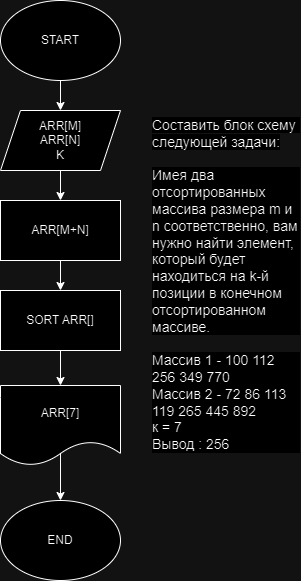

The diagram above was exported from draw.io. Its source (the exported page's mxGraphModel, read from the mxfile embedded in the PNG):
<mxGraphModel dx="1461" dy="699" grid="1" gridSize="10" guides="1" tooltips="1" connect="1" arrows="1" fold="1" page="1" pageScale="1" pageWidth="827" pageHeight="1169" math="0" shadow="0">
  <root>
    <mxCell id="0" />
    <mxCell id="1" parent="0" />
    <mxCell id="9rh8AR8ueBGxTA53Jn8B-3" value="" style="edgeStyle=orthogonalEdgeStyle;rounded=0;orthogonalLoop=1;jettySize=auto;html=1;" edge="1" parent="1" source="9rh8AR8ueBGxTA53Jn8B-1" target="9rh8AR8ueBGxTA53Jn8B-2">
      <mxGeometry relative="1" as="geometry" />
    </mxCell>
    <mxCell id="9rh8AR8ueBGxTA53Jn8B-1" value="START" style="ellipse;whiteSpace=wrap;html=1;" vertex="1" parent="1">
      <mxGeometry x="350" y="120" width="120" height="80" as="geometry" />
    </mxCell>
    <mxCell id="9rh8AR8ueBGxTA53Jn8B-5" value="" style="edgeStyle=orthogonalEdgeStyle;rounded=0;orthogonalLoop=1;jettySize=auto;html=1;" edge="1" parent="1" source="9rh8AR8ueBGxTA53Jn8B-2" target="9rh8AR8ueBGxTA53Jn8B-4">
      <mxGeometry relative="1" as="geometry" />
    </mxCell>
    <mxCell id="9rh8AR8ueBGxTA53Jn8B-2" value="ARR[M]&lt;div&gt;ARR[N]&lt;/div&gt;&lt;div&gt;K&lt;/div&gt;" style="shape=parallelogram;perimeter=parallelogramPerimeter;whiteSpace=wrap;html=1;fixedSize=1;" vertex="1" parent="1">
      <mxGeometry x="350" y="230" width="120" height="60" as="geometry" />
    </mxCell>
    <mxCell id="9rh8AR8ueBGxTA53Jn8B-7" value="" style="edgeStyle=orthogonalEdgeStyle;rounded=0;orthogonalLoop=1;jettySize=auto;html=1;" edge="1" parent="1" source="9rh8AR8ueBGxTA53Jn8B-4" target="9rh8AR8ueBGxTA53Jn8B-6">
      <mxGeometry relative="1" as="geometry" />
    </mxCell>
    <mxCell id="9rh8AR8ueBGxTA53Jn8B-4" value="ARR[M+N]" style="whiteSpace=wrap;html=1;" vertex="1" parent="1">
      <mxGeometry x="350" y="320" width="120" height="60" as="geometry" />
    </mxCell>
    <mxCell id="9rh8AR8ueBGxTA53Jn8B-9" style="edgeStyle=orthogonalEdgeStyle;rounded=0;orthogonalLoop=1;jettySize=auto;html=1;exitX=0.5;exitY=1;exitDx=0;exitDy=0;entryX=0.5;entryY=0;entryDx=0;entryDy=0;" edge="1" parent="1" source="9rh8AR8ueBGxTA53Jn8B-6" target="9rh8AR8ueBGxTA53Jn8B-8">
      <mxGeometry relative="1" as="geometry" />
    </mxCell>
    <mxCell id="9rh8AR8ueBGxTA53Jn8B-6" value="SORT ARR[]" style="whiteSpace=wrap;html=1;" vertex="1" parent="1">
      <mxGeometry x="350" y="410" width="120" height="60" as="geometry" />
    </mxCell>
    <mxCell id="9rh8AR8ueBGxTA53Jn8B-11" style="edgeStyle=orthogonalEdgeStyle;rounded=0;orthogonalLoop=1;jettySize=auto;html=1;exitX=0.5;exitY=0;exitDx=0;exitDy=0;entryX=0.5;entryY=0;entryDx=0;entryDy=0;" edge="1" parent="1" source="9rh8AR8ueBGxTA53Jn8B-8" target="9rh8AR8ueBGxTA53Jn8B-10">
      <mxGeometry relative="1" as="geometry">
        <Array as="points">
          <mxPoint x="410" y="570" />
          <mxPoint x="410" y="570" />
        </Array>
      </mxGeometry>
    </mxCell>
    <mxCell id="9rh8AR8ueBGxTA53Jn8B-8" value="ARR[7]" style="shape=document;whiteSpace=wrap;html=1;boundedLbl=1;" vertex="1" parent="1">
      <mxGeometry x="350" y="505" width="120" height="80" as="geometry" />
    </mxCell>
    <mxCell id="9rh8AR8ueBGxTA53Jn8B-10" value="END" style="ellipse;whiteSpace=wrap;html=1;" vertex="1" parent="1">
      <mxGeometry x="350" y="620" width="120" height="80" as="geometry" />
    </mxCell>
    <mxCell id="JeiWuzpjhM-bXpUudvAs-2" value="&lt;span style=&quot;color: rgb(0, 0, 0); font-family: NaMU, Arial, sans-serif; font-size: 14px; font-style: normal; font-variant-ligatures: normal; font-variant-caps: normal; font-weight: 300; letter-spacing: normal; orphans: 2; text-align: left; text-indent: 0px; text-transform: none; widows: 2; word-spacing: 0px; -webkit-text-stroke-width: 0px; white-space: pre-wrap; background-color: rgb(255, 255, 255); text-decoration-thickness: initial; text-decoration-style: initial; text-decoration-color: initial; display: inline !important; float: none;&quot;&gt;Составить блок схему следующей задачи:&lt;/span&gt;&lt;p style=&quot;box-sizing: content-box; margin: 0px; padding: 0px; border: 0px; color: rgb(0, 0, 0); font-family: NaMU, Arial, sans-serif; font-size: 14px; font-style: normal; font-variant-ligatures: normal; font-variant-caps: normal; font-weight: 300; letter-spacing: normal; orphans: 2; text-align: left; text-indent: 0px; text-transform: none; widows: 2; word-spacing: 0px; -webkit-text-stroke-width: 0px; white-space: pre-wrap; background-color: rgb(255, 255, 255); text-decoration-thickness: initial; text-decoration-style: initial; text-decoration-color: initial;&quot;&gt;&lt;/p&gt;&lt;span style=&quot;color: rgb(0, 0, 0); font-family: NaMU, Arial, sans-serif; font-size: 14px; font-style: normal; font-variant-ligatures: normal; font-variant-caps: normal; font-weight: 300; letter-spacing: normal; orphans: 2; text-align: left; text-indent: 0px; text-transform: none; widows: 2; word-spacing: 0px; -webkit-text-stroke-width: 0px; white-space: pre-wrap; background-color: rgb(255, 255, 255); text-decoration-thickness: initial; text-decoration-style: initial; text-decoration-color: initial; display: inline !important; float: none;&quot;&gt;&#10;&lt;/span&gt;&lt;p style=&quot;box-sizing: content-box; margin: 0px; padding: 0px; border: 0px; color: rgb(0, 0, 0); font-family: NaMU, Arial, sans-serif; font-size: 14px; font-style: normal; font-variant-ligatures: normal; font-variant-caps: normal; font-weight: 300; letter-spacing: normal; orphans: 2; text-align: left; text-indent: 0px; text-transform: none; widows: 2; word-spacing: 0px; -webkit-text-stroke-width: 0px; white-space: pre-wrap; background-color: rgb(255, 255, 255); text-decoration-thickness: initial; text-decoration-style: initial; text-decoration-color: initial;&quot;&gt;Имея два отсортированных массива размера m и n соответственно, вам нужно найти элемент, который будет находиться на k-й позиции в конечном отсортированном массиве.&lt;/p&gt;&lt;span style=&quot;color: rgb(0, 0, 0); font-family: NaMU, Arial, sans-serif; font-size: 14px; font-style: normal; font-variant-ligatures: normal; font-variant-caps: normal; font-weight: 300; letter-spacing: normal; orphans: 2; text-align: left; text-indent: 0px; text-transform: none; widows: 2; word-spacing: 0px; -webkit-text-stroke-width: 0px; white-space: pre-wrap; background-color: rgb(255, 255, 255); text-decoration-thickness: initial; text-decoration-style: initial; text-decoration-color: initial; display: inline !important; float: none;&quot;&gt;&#10;&lt;/span&gt;&lt;p style=&quot;box-sizing: content-box; margin: 0px; padding: 0px; border: 0px; color: rgb(0, 0, 0); font-family: NaMU, Arial, sans-serif; font-size: 14px; font-style: normal; font-variant-ligatures: normal; font-variant-caps: normal; font-weight: 300; letter-spacing: normal; orphans: 2; text-align: left; text-indent: 0px; text-transform: none; widows: 2; word-spacing: 0px; -webkit-text-stroke-width: 0px; white-space: pre-wrap; background-color: rgb(255, 255, 255); text-decoration-thickness: initial; text-decoration-style: initial; text-decoration-color: initial;&quot;&gt;Массив 1 - 100 112 256 349 770&#10;Массив 2 - 72 86 113 119 265 445 892&#10;к = 7&#10;Вывод : 256&lt;/p&gt;" style="text;whiteSpace=wrap;html=1;" vertex="1" parent="1">
      <mxGeometry x="500" y="230" width="150" height="30" as="geometry" />
    </mxCell>
  </root>
</mxGraphModel>